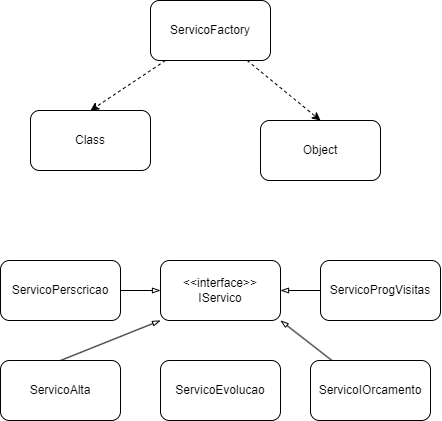

The diagram above was exported from draw.io. Its source (the exported page's mxGraphModel, read from the mxfile embedded in the PNG):
<mxGraphModel dx="1091" dy="893" grid="1" gridSize="10" guides="1" tooltips="1" connect="1" arrows="1" fold="1" page="1" pageScale="1" pageWidth="850" pageHeight="1100" math="0" shadow="0">
  <root>
    <mxCell id="0" />
    <mxCell id="1" parent="0" />
    <mxCell id="2" value="&amp;lt;&amp;lt;interface&amp;gt;&amp;gt;&lt;br&gt;IServico" style="rounded=1;whiteSpace=wrap;html=1;" vertex="1" parent="1">
      <mxGeometry x="310" y="410" width="120" height="60" as="geometry" />
    </mxCell>
    <mxCell id="16" style="edgeStyle=none;html=1;exitX=0.5;exitY=0;exitDx=0;exitDy=0;entryX=0;entryY=1;entryDx=0;entryDy=0;endArrow=blockThin;endFill=0;" edge="1" parent="1" source="3" target="2">
      <mxGeometry relative="1" as="geometry" />
    </mxCell>
    <mxCell id="3" value="ServicoAlta" style="rounded=1;whiteSpace=wrap;html=1;" vertex="1" parent="1">
      <mxGeometry x="150" y="510" width="120" height="60" as="geometry" />
    </mxCell>
    <mxCell id="4" value="ServicoEvolucao" style="rounded=1;whiteSpace=wrap;html=1;" vertex="1" parent="1">
      <mxGeometry x="310" y="510" width="120" height="60" as="geometry" />
    </mxCell>
    <mxCell id="20" style="edgeStyle=none;html=1;entryX=1;entryY=1;entryDx=0;entryDy=0;endArrow=blockThin;endFill=0;" edge="1" parent="1" source="5" target="2">
      <mxGeometry relative="1" as="geometry" />
    </mxCell>
    <mxCell id="5" value="ServicoIOrcamento" style="rounded=1;whiteSpace=wrap;html=1;" vertex="1" parent="1">
      <mxGeometry x="460" y="510" width="120" height="60" as="geometry" />
    </mxCell>
    <mxCell id="19" style="edgeStyle=none;html=1;entryX=1;entryY=0.5;entryDx=0;entryDy=0;endArrow=blockThin;endFill=0;" edge="1" parent="1" source="6" target="2">
      <mxGeometry relative="1" as="geometry" />
    </mxCell>
    <mxCell id="6" value="ServicoProgVisitas" style="rounded=1;whiteSpace=wrap;html=1;" vertex="1" parent="1">
      <mxGeometry x="470" y="410" width="120" height="60" as="geometry" />
    </mxCell>
    <mxCell id="15" style="edgeStyle=none;html=1;entryX=0;entryY=0.5;entryDx=0;entryDy=0;endArrow=blockThin;endFill=0;" edge="1" parent="1" source="7" target="2">
      <mxGeometry relative="1" as="geometry" />
    </mxCell>
    <mxCell id="7" value="ServicoPerscricao" style="rounded=1;whiteSpace=wrap;html=1;" vertex="1" parent="1">
      <mxGeometry x="150" y="410" width="120" height="60" as="geometry" />
    </mxCell>
    <mxCell id="8" value="Class" style="rounded=1;whiteSpace=wrap;html=1;" vertex="1" parent="1">
      <mxGeometry x="180" y="260" width="120" height="60" as="geometry" />
    </mxCell>
    <mxCell id="9" value="Object" style="rounded=1;whiteSpace=wrap;html=1;" vertex="1" parent="1">
      <mxGeometry x="410" y="270" width="120" height="60" as="geometry" />
    </mxCell>
    <mxCell id="13" style="edgeStyle=none;html=1;entryX=0.5;entryY=0;entryDx=0;entryDy=0;dashed=1;" edge="1" parent="1" source="10" target="8">
      <mxGeometry relative="1" as="geometry" />
    </mxCell>
    <mxCell id="14" style="edgeStyle=none;html=1;entryX=0.5;entryY=0;entryDx=0;entryDy=0;dashed=1;" edge="1" parent="1" source="10" target="9">
      <mxGeometry relative="1" as="geometry" />
    </mxCell>
    <mxCell id="10" value="ServicoFactory" style="rounded=1;whiteSpace=wrap;html=1;" vertex="1" parent="1">
      <mxGeometry x="300" y="150" width="120" height="60" as="geometry" />
    </mxCell>
  </root>
</mxGraphModel>